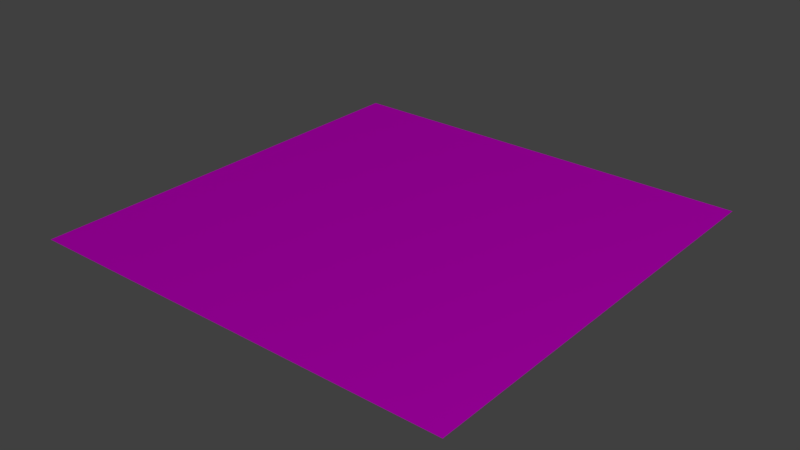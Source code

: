 # Source: Road_Base.blend  (saved by Blender 2.78.0; exported with 4.5.12 LTS)
import bpy
from mathutils import Matrix  # noqa: F401  (used for matrix-valued properties, if any)

bpy.ops.wm.read_factory_settings(use_empty=True)
scene = bpy.context.scene
scene.name = 'Scene'

# ---- collections
col_collection_1 = bpy.data.collections.new('Collection 1'); scene.collection.children.link(col_collection_1)

# ---- images (referenced by path relative to the original .blend; pixels are not part of the script)
import os
ASSET_DIR = os.environ.get("B2B_ASSET_DIR", "")  # directory of the original .blend (textures are referenced by path, not embedded)
HERE = os.path.dirname(os.path.abspath(__file__))  # packed textures are extracted next to this script under _unpacked/

def load_image(name, relpath, width, height, colorspace="sRGB"):
    """Load a texture the original file referenced (path relative to the .blend, or extracted next to this script)."""
    p = next((c for c in (os.path.join(HERE, relpath), os.path.join(ASSET_DIR, relpath)) if relpath and os.path.exists(c)), "")
    if p:
        img = bpy.data.images.load(p, check_existing=True)
        img.name = name
    else:  # same state as the original file: an image datablock whose file is absent (Cycles renders it pink)
        img = bpy.data.images.new(name, width, height)
        img.source = "FILE"
        img.filepath = "//" + (relpath or name)
    img.colorspace_settings.name = colorspace
    return img
img_texturescom_herringbone_1024_normal_tif = load_image('TexturesCom_Herringbone_1024_normal.tif', 'TexturesCom_Herringbone_1024_normal.tif', 1024, 1024, 'Non-Color')
img_texturescom_herringbone_1024_albedo_tif = load_image('TexturesCom_Herringbone_1024_albedo.tif', 'TexturesCom_Herringbone_1024_albedo.tif', 1024, 1024, 'sRGB')

# ---- materials (node trees are filled in below, after node groups)
mat_material_001 = bpy.data.materials.new('Material.001')
mat_material_001.alpha_threshold = 0.0
mat_material_001.roughness = 0.5

# ---- material node trees
mat_material_001.use_nodes = True; mat_material_001.node_tree.nodes.clear()
_N = mat_material_001.node_tree.nodes; _L = mat_material_001.node_tree.links
n0 = _N.new('ShaderNodeBsdfDiffuse'); n0.name = 'Diffuse BSDF'; n0.location = (360, 240)
n0.inputs[1].default_value = 0.7917
n1 = _N.new('ShaderNodeOutputMaterial'); n1.name = 'Material Output'; n1.location = (540, 240)
n2 = _N.new('ShaderNodeTexImage'); n2.name = 'Image Texture.001'; n2.location = (-40, 180)
n2.width = 140
n2.image = img_texturescom_herringbone_1024_normal_tif
n3 = _N.new('ShaderNodeBump'); n3.name = 'Bump'; n3.location = (160, 180)
n3.inputs[0].default_value = 0.6636
n3.inputs[1].default_value = 4.6
n3.inputs[2].default_value = 1.0
n4 = _N.new('ShaderNodeTexImage'); n4.name = 'Image Texture'; n4.location = (-20, 480)
n4.width = 140
n4.image = img_texturescom_herringbone_1024_albedo_tif
_L.new(n4.outputs[0], n0.inputs[0])
_L.new(n0.outputs[0], n1.inputs[0])
_L.new(n3.outputs[0], n0.inputs[2])
_L.new(n2.outputs[0], n3.inputs[4])
n1.is_active_output = True

# ---- world
world_world = bpy.data.worlds.new('World'); scene.world = world_world
world_world.color = (0.05088, 0.05088, 0.05088)
world_world.use_sun_shadow = False
world_world.sun_shadow_jitter_overblur = 0.0
world_world.cycles.sampling_method = 'MANUAL'

# ---- lights
light_hemi = bpy.data.lights.new('Hemi', 'SUN')
light_hemi.transmission_factor = 0.0
light_hemi.angle = 0.1993
light_hemi.energy = 1.0
light_hemi.shadow_buffer_clip_start = 0.5
light_hemi.shadow_soft_size = 0.1
light_hemi.shadow_cascade_max_distance = 1000.0

# ---- meshes
me_plane = bpy.data.meshes.new('Plane')
me_plane.from_pydata([(0.0, 0.0, 0.0), (4.0, 0.0, 0.0), (0.0, 4.0, 0.0), (4.0, 4.0, 0.0)], [], [(0, 1, 3, 2)])
_uv = me_plane.uv_layers.new(name='UVMap')
_uv.uv.foreach_set('vector', [1.629e-07, 1.0, 0.0, 1.192e-07, 1.0, 0.0, 1.0, 1.0])
me_plane.materials.append(mat_material_001)
me_plane.use_remesh_preserve_volume = False
me_plane.use_remesh_preserve_attributes = False
me_plane.use_mirror_vertex_groups = False
me_plane.update()

# ---- objects
ob_hemi = bpy.data.objects.new('Hemi', light_hemi)
ob_road = bpy.data.objects.new('Road', me_plane)

# ---- transforms, parenting, visibility, modifiers, constraints
ob_hemi.location = (1.367, 3.53, 1.566e-05)
ob_hemi.lineart.crease_threshold = 0.0
ob_road.location = (0.0, 0.0, 0.0)
ob_road.lineart.crease_threshold = 0.0

# ---- collection membership
col_collection_1.objects.link(ob_hemi)
col_collection_1.objects.link(ob_road)

# ---- scene / render settings (as saved in the file)
scene.frame_start = 1; scene.frame_end = 250; scene.frame_set(31)
scene.render.engine = 'CYCLES'
scene.render.resolution_percentage = 50
scene.render.dither_intensity = 0.0
scene.cycles.use_denoising = False
scene.cycles.samples = 128
scene.cycles.sampling_pattern = 'TABULATED_SOBOL'
scene.cycles.light_sampling_threshold = 0.0
scene.cycles.use_adaptive_sampling = False
scene.cycles.use_light_tree = False
scene.cycles.blur_glossy = 0.0
scene.cycles.sample_clamp_indirect = 0.0
scene.view_settings.view_transform = 'Standard'
bpy.context.view_layer.update()

# ---- added for rendering (the .blend has no active camera): camera
cam_auto = bpy.data.cameras.new('AutoCamera')
cam_auto.lens = 50.0
cam_auto.sensor_width = 36.0
cam_auto.clip_end = 1000.0
ob_auto_camera = bpy.data.objects.new('AutoCamera', cam_auto)
scene.collection.objects.link(ob_auto_camera)
ob_auto_camera.location = (7.23386, -4.28063, 4.18709)
ob_auto_camera.rotation_euler = (1.09748, -7.21219e-08, 0.694738)
scene.camera = ob_auto_camera
bpy.context.view_layer.update()
